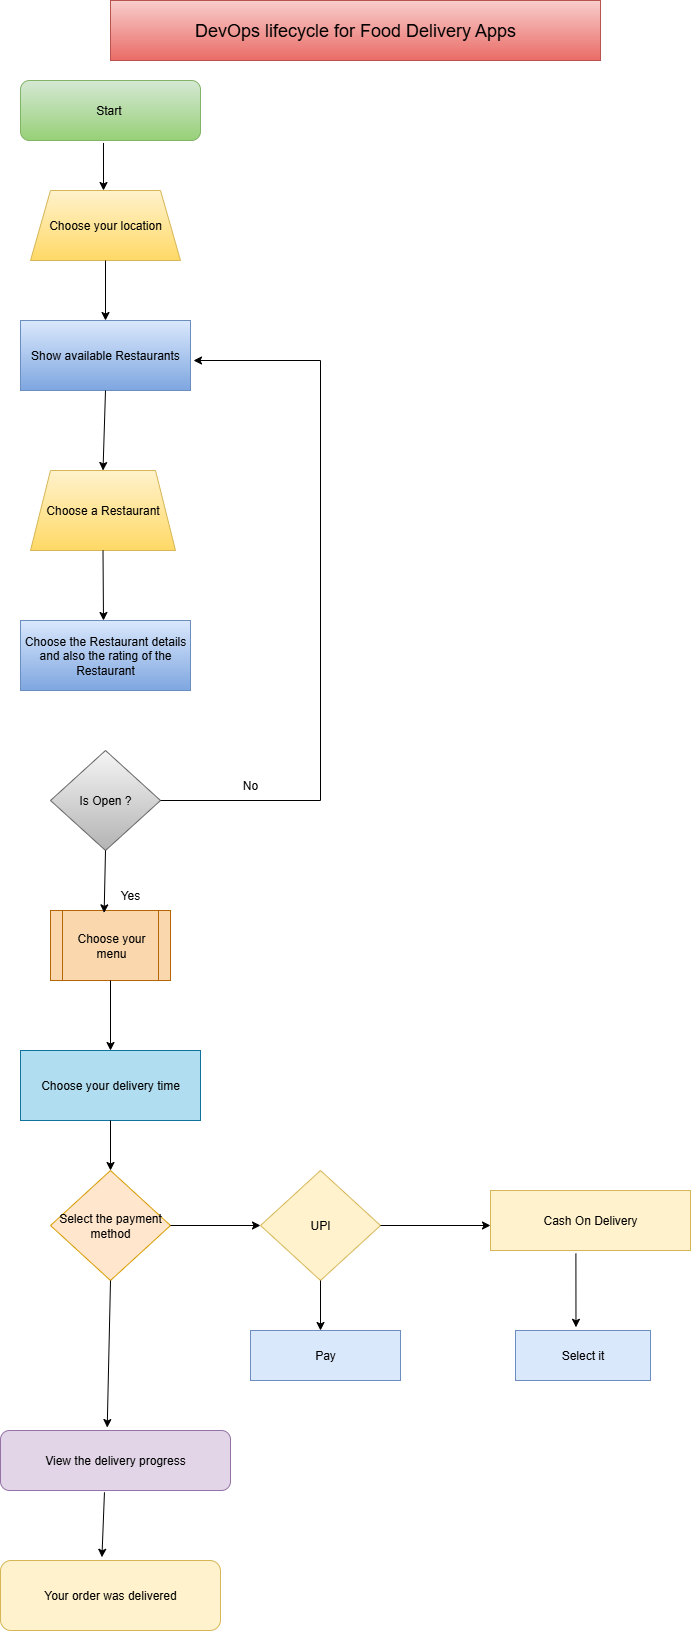

The diagram above was exported from draw.io. Its source (the exported page's mxGraphModel, read from the mxfile embedded in the PNG):
<mxGraphModel dx="910" dy="571" grid="1" gridSize="10" guides="1" tooltips="1" connect="1" arrows="1" fold="1" page="1" pageScale="1" pageWidth="850" pageHeight="1100" math="0" shadow="0">
  <root>
    <mxCell id="0" />
    <mxCell id="1" parent="0" />
    <mxCell id="GryJaY-A15iSNcvv4WAD-1" value="Start&amp;nbsp;" style="rounded=1;whiteSpace=wrap;html=1;fillColor=#d5e8d4;gradientColor=#97d077;strokeColor=#82b366;" parent="1" vertex="1">
      <mxGeometry x="80" y="90" width="180" height="60" as="geometry" />
    </mxCell>
    <mxCell id="GryJaY-A15iSNcvv4WAD-2" value="&lt;font style=&quot;font-size: 18px;&quot;&gt;DevOps lifecycle for Food Delivery Apps&lt;/font&gt;" style="rounded=0;whiteSpace=wrap;html=1;fillColor=#f8cecc;gradientColor=#ea6b66;strokeColor=#b85450;" parent="1" vertex="1">
      <mxGeometry x="170" y="10" width="490" height="60" as="geometry" />
    </mxCell>
    <mxCell id="GryJaY-A15iSNcvv4WAD-3" value="" style="endArrow=classic;html=1;rounded=0;exitX=0.461;exitY=1.041;exitDx=0;exitDy=0;exitPerimeter=0;" parent="1" source="GryJaY-A15iSNcvv4WAD-1" edge="1">
      <mxGeometry width="50" height="50" relative="1" as="geometry">
        <mxPoint x="350" y="390" as="sourcePoint" />
        <mxPoint x="163" y="200" as="targetPoint" />
      </mxGeometry>
    </mxCell>
    <mxCell id="GryJaY-A15iSNcvv4WAD-4" value="Choose your location" style="shape=trapezoid;perimeter=trapezoidPerimeter;whiteSpace=wrap;html=1;fixedSize=1;fillColor=#fff2cc;gradientColor=#ffd966;strokeColor=#d6b656;" parent="1" vertex="1">
      <mxGeometry x="90" y="200" width="150" height="70" as="geometry" />
    </mxCell>
    <mxCell id="GryJaY-A15iSNcvv4WAD-5" value="Show available Restaurants" style="rounded=0;whiteSpace=wrap;html=1;fillColor=#dae8fc;gradientColor=#7ea6e0;strokeColor=#6c8ebf;" parent="1" vertex="1">
      <mxGeometry x="80" y="330" width="170" height="70" as="geometry" />
    </mxCell>
    <mxCell id="GryJaY-A15iSNcvv4WAD-6" value="" style="endArrow=classic;html=1;rounded=0;exitX=0.5;exitY=1;exitDx=0;exitDy=0;entryX=0.5;entryY=0;entryDx=0;entryDy=0;" parent="1" source="GryJaY-A15iSNcvv4WAD-4" target="GryJaY-A15iSNcvv4WAD-5" edge="1">
      <mxGeometry width="50" height="50" relative="1" as="geometry">
        <mxPoint x="350" y="390" as="sourcePoint" />
        <mxPoint x="400" y="340" as="targetPoint" />
      </mxGeometry>
    </mxCell>
    <mxCell id="GryJaY-A15iSNcvv4WAD-7" value="Choose a Restaurant" style="shape=trapezoid;perimeter=trapezoidPerimeter;whiteSpace=wrap;html=1;fixedSize=1;fillColor=#fff2cc;gradientColor=#ffd966;strokeColor=#d6b656;" parent="1" vertex="1">
      <mxGeometry x="90" y="480" width="145" height="80" as="geometry" />
    </mxCell>
    <mxCell id="GryJaY-A15iSNcvv4WAD-8" value="" style="endArrow=classic;html=1;rounded=0;exitX=0.5;exitY=1;exitDx=0;exitDy=0;entryX=0.5;entryY=0;entryDx=0;entryDy=0;" parent="1" source="GryJaY-A15iSNcvv4WAD-5" target="GryJaY-A15iSNcvv4WAD-7" edge="1">
      <mxGeometry width="50" height="50" relative="1" as="geometry">
        <mxPoint x="350" y="390" as="sourcePoint" />
        <mxPoint x="400" y="340" as="targetPoint" />
      </mxGeometry>
    </mxCell>
    <mxCell id="GryJaY-A15iSNcvv4WAD-9" value="Choose the Restaurant details and also the rating of the Restaurant" style="rounded=0;whiteSpace=wrap;html=1;fillColor=#dae8fc;gradientColor=#7ea6e0;strokeColor=#6c8ebf;" parent="1" vertex="1">
      <mxGeometry x="80" y="630" width="170" height="70" as="geometry" />
    </mxCell>
    <mxCell id="GryJaY-A15iSNcvv4WAD-10" value="" style="endArrow=classic;html=1;rounded=0;exitX=0.5;exitY=1;exitDx=0;exitDy=0;" parent="1" source="GryJaY-A15iSNcvv4WAD-7" edge="1">
      <mxGeometry width="50" height="50" relative="1" as="geometry">
        <mxPoint x="350" y="730" as="sourcePoint" />
        <mxPoint x="163" y="630" as="targetPoint" />
      </mxGeometry>
    </mxCell>
    <mxCell id="GryJaY-A15iSNcvv4WAD-11" value="Is Open ?" style="rhombus;whiteSpace=wrap;html=1;fillColor=#f5f5f5;gradientColor=#b3b3b3;strokeColor=#666666;" parent="1" vertex="1">
      <mxGeometry x="110" y="760" width="110" height="100" as="geometry" />
    </mxCell>
    <mxCell id="GryJaY-A15iSNcvv4WAD-12" value="" style="endArrow=none;html=1;rounded=0;exitX=1;exitY=0.5;exitDx=0;exitDy=0;" parent="1" source="GryJaY-A15iSNcvv4WAD-11" edge="1">
      <mxGeometry width="50" height="50" relative="1" as="geometry">
        <mxPoint x="350" y="730" as="sourcePoint" />
        <mxPoint x="380" y="810" as="targetPoint" />
      </mxGeometry>
    </mxCell>
    <mxCell id="GryJaY-A15iSNcvv4WAD-13" value="" style="endArrow=none;html=1;rounded=0;" parent="1" edge="1">
      <mxGeometry width="50" height="50" relative="1" as="geometry">
        <mxPoint x="380" y="810" as="sourcePoint" />
        <mxPoint x="380" y="370" as="targetPoint" />
      </mxGeometry>
    </mxCell>
    <mxCell id="GryJaY-A15iSNcvv4WAD-14" value="" style="endArrow=classic;html=1;rounded=0;" parent="1" edge="1">
      <mxGeometry width="50" height="50" relative="1" as="geometry">
        <mxPoint x="380" y="370" as="sourcePoint" />
        <mxPoint x="253" y="370" as="targetPoint" />
      </mxGeometry>
    </mxCell>
    <mxCell id="GryJaY-A15iSNcvv4WAD-15" value="No" style="text;html=1;align=center;verticalAlign=middle;whiteSpace=wrap;rounded=0;" parent="1" vertex="1">
      <mxGeometry x="280" y="780" width="60" height="30" as="geometry" />
    </mxCell>
    <mxCell id="GryJaY-A15iSNcvv4WAD-16" value="Choose your menu" style="shape=process;whiteSpace=wrap;html=1;backgroundOutline=1;fillColor=#fad7ac;strokeColor=#b46504;" parent="1" vertex="1">
      <mxGeometry x="110" y="920" width="120" height="70" as="geometry" />
    </mxCell>
    <mxCell id="GryJaY-A15iSNcvv4WAD-17" value="" style="endArrow=classic;html=1;rounded=0;exitX=0.5;exitY=1;exitDx=0;exitDy=0;entryX=0.447;entryY=0.034;entryDx=0;entryDy=0;entryPerimeter=0;" parent="1" source="GryJaY-A15iSNcvv4WAD-11" target="GryJaY-A15iSNcvv4WAD-16" edge="1">
      <mxGeometry width="50" height="50" relative="1" as="geometry">
        <mxPoint x="350" y="1020" as="sourcePoint" />
        <mxPoint x="400" y="970" as="targetPoint" />
      </mxGeometry>
    </mxCell>
    <mxCell id="GryJaY-A15iSNcvv4WAD-18" value="Yes" style="text;html=1;align=center;verticalAlign=middle;whiteSpace=wrap;rounded=0;" parent="1" vertex="1">
      <mxGeometry x="160" y="890" width="60" height="30" as="geometry" />
    </mxCell>
    <mxCell id="GryJaY-A15iSNcvv4WAD-19" value="Choose your delivery time" style="rounded=0;whiteSpace=wrap;html=1;fillColor=#b1ddf0;strokeColor=#10739e;" parent="1" vertex="1">
      <mxGeometry x="80" y="1060" width="180" height="70" as="geometry" />
    </mxCell>
    <mxCell id="TONE2sBSanu6NnW77f5Q-1" value="" style="endArrow=classic;html=1;rounded=0;exitX=0.5;exitY=1;exitDx=0;exitDy=0;" parent="1" source="GryJaY-A15iSNcvv4WAD-16" target="GryJaY-A15iSNcvv4WAD-19" edge="1">
      <mxGeometry width="50" height="50" relative="1" as="geometry">
        <mxPoint x="350" y="1170" as="sourcePoint" />
        <mxPoint x="400" y="1120" as="targetPoint" />
      </mxGeometry>
    </mxCell>
    <mxCell id="TONE2sBSanu6NnW77f5Q-2" value="" style="endArrow=classic;html=1;rounded=0;exitX=0.5;exitY=1;exitDx=0;exitDy=0;" parent="1" source="GryJaY-A15iSNcvv4WAD-19" edge="1">
      <mxGeometry width="50" height="50" relative="1" as="geometry">
        <mxPoint x="350" y="1170" as="sourcePoint" />
        <mxPoint x="170" y="1180" as="targetPoint" />
      </mxGeometry>
    </mxCell>
    <mxCell id="TONE2sBSanu6NnW77f5Q-3" value="Select the payment method" style="rhombus;whiteSpace=wrap;html=1;fillColor=#ffe6cc;strokeColor=#d79b00;" parent="1" vertex="1">
      <mxGeometry x="110" y="1180" width="120" height="110" as="geometry" />
    </mxCell>
    <mxCell id="TONE2sBSanu6NnW77f5Q-4" value="" style="endArrow=classic;html=1;rounded=0;exitX=1;exitY=0.5;exitDx=0;exitDy=0;entryX=0;entryY=0.5;entryDx=0;entryDy=0;" parent="1" source="TONE2sBSanu6NnW77f5Q-3" edge="1" target="TONE2sBSanu6NnW77f5Q-5">
      <mxGeometry width="50" height="50" relative="1" as="geometry">
        <mxPoint x="350" y="1170" as="sourcePoint" />
        <mxPoint x="320" y="1230" as="targetPoint" />
      </mxGeometry>
    </mxCell>
    <mxCell id="TONE2sBSanu6NnW77f5Q-5" value="UPI" style="rhombus;whiteSpace=wrap;html=1;fillColor=#fff2cc;strokeColor=#d6b656;" parent="1" vertex="1">
      <mxGeometry x="320" y="1180" width="120" height="110" as="geometry" />
    </mxCell>
    <mxCell id="TONE2sBSanu6NnW77f5Q-7" value="Cash On Delivery" style="rounded=0;whiteSpace=wrap;html=1;fillColor=#fff2cc;strokeColor=#d6b656;" parent="1" vertex="1">
      <mxGeometry x="550" y="1200" width="200" height="60" as="geometry" />
    </mxCell>
    <mxCell id="TONE2sBSanu6NnW77f5Q-9" value="" style="endArrow=classic;html=1;rounded=0;exitX=1;exitY=0.5;exitDx=0;exitDy=0;" parent="1" source="TONE2sBSanu6NnW77f5Q-5" edge="1">
      <mxGeometry width="50" height="50" relative="1" as="geometry">
        <mxPoint x="420" y="1340" as="sourcePoint" />
        <mxPoint x="550" y="1235" as="targetPoint" />
      </mxGeometry>
    </mxCell>
    <mxCell id="Ol2KhSM3icq1IC7KbaYo-2" value="" style="endArrow=classic;html=1;rounded=0;exitX=0.5;exitY=1;exitDx=0;exitDy=0;" edge="1" parent="1" source="Ol2KhSM3icq1IC7KbaYo-10">
      <mxGeometry width="50" height="50" relative="1" as="geometry">
        <mxPoint x="370" y="1380" as="sourcePoint" />
        <mxPoint x="170" y="1440" as="targetPoint" />
      </mxGeometry>
    </mxCell>
    <mxCell id="Ol2KhSM3icq1IC7KbaYo-5" value="" style="endArrow=classic;html=1;rounded=0;exitX=0.5;exitY=1;exitDx=0;exitDy=0;" edge="1" parent="1" source="TONE2sBSanu6NnW77f5Q-5">
      <mxGeometry width="50" height="50" relative="1" as="geometry">
        <mxPoint x="370" y="1380" as="sourcePoint" />
        <mxPoint x="380" y="1340" as="targetPoint" />
      </mxGeometry>
    </mxCell>
    <mxCell id="Ol2KhSM3icq1IC7KbaYo-7" value="Pay" style="rounded=0;whiteSpace=wrap;html=1;fillColor=#dae8fc;strokeColor=#6c8ebf;" vertex="1" parent="1">
      <mxGeometry x="310" y="1340" width="150" height="50" as="geometry" />
    </mxCell>
    <mxCell id="Ol2KhSM3icq1IC7KbaYo-8" value="" style="endArrow=classic;html=1;rounded=0;exitX=0.427;exitY=1.047;exitDx=0;exitDy=0;exitPerimeter=0;entryX=0.448;entryY=-0.064;entryDx=0;entryDy=0;entryPerimeter=0;" edge="1" parent="1" source="TONE2sBSanu6NnW77f5Q-7" target="Ol2KhSM3icq1IC7KbaYo-9">
      <mxGeometry width="50" height="50" relative="1" as="geometry">
        <mxPoint x="370" y="1380" as="sourcePoint" />
        <mxPoint x="635" y="1330" as="targetPoint" />
      </mxGeometry>
    </mxCell>
    <mxCell id="Ol2KhSM3icq1IC7KbaYo-9" value="Select it" style="rounded=0;whiteSpace=wrap;html=1;fillColor=#dae8fc;strokeColor=#6c8ebf;" vertex="1" parent="1">
      <mxGeometry x="575" y="1340" width="135" height="50" as="geometry" />
    </mxCell>
    <mxCell id="Ol2KhSM3icq1IC7KbaYo-11" value="" style="endArrow=classic;html=1;rounded=0;exitX=0.5;exitY=1;exitDx=0;exitDy=0;entryX=0.464;entryY=-0.049;entryDx=0;entryDy=0;entryPerimeter=0;" edge="1" parent="1" source="TONE2sBSanu6NnW77f5Q-3" target="Ol2KhSM3icq1IC7KbaYo-10">
      <mxGeometry width="50" height="50" relative="1" as="geometry">
        <mxPoint x="170" y="1290" as="sourcePoint" />
        <mxPoint x="170" y="1440" as="targetPoint" />
      </mxGeometry>
    </mxCell>
    <mxCell id="Ol2KhSM3icq1IC7KbaYo-10" value="View the delivery progress" style="rounded=1;whiteSpace=wrap;html=1;fillColor=#e1d5e7;strokeColor=#9673a6;" vertex="1" parent="1">
      <mxGeometry x="60" y="1440" width="230" height="60" as="geometry" />
    </mxCell>
    <mxCell id="Ol2KhSM3icq1IC7KbaYo-12" value="" style="endArrow=classic;html=1;rounded=0;exitX=0.452;exitY=1.03;exitDx=0;exitDy=0;exitPerimeter=0;entryX=0.461;entryY=-0.046;entryDx=0;entryDy=0;entryPerimeter=0;" edge="1" parent="1" source="Ol2KhSM3icq1IC7KbaYo-10" target="Ol2KhSM3icq1IC7KbaYo-13">
      <mxGeometry width="50" height="50" relative="1" as="geometry">
        <mxPoint x="370" y="1380" as="sourcePoint" />
        <mxPoint x="164" y="1570" as="targetPoint" />
      </mxGeometry>
    </mxCell>
    <mxCell id="Ol2KhSM3icq1IC7KbaYo-13" value="Your order was delivered" style="rounded=1;whiteSpace=wrap;html=1;fillColor=#fff2cc;strokeColor=#d6b656;" vertex="1" parent="1">
      <mxGeometry x="60" y="1570" width="220" height="70" as="geometry" />
    </mxCell>
  </root>
</mxGraphModel>